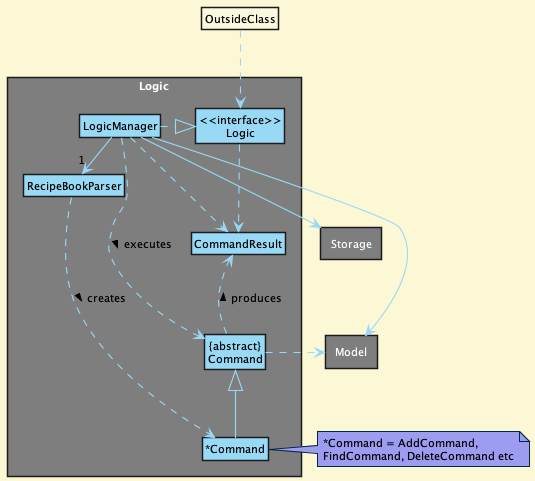

The diagram above was rendered by PlantUML. Its source (embedded in the PNG):
@startuml
hide circle
!define DARKBLUE2
!include style.puml
skinparam arrowThickness 1.1
skinparam arrowColor LOGIC_COLOR
skinparam classBackgroundColor LOGIC_COLOR
skinparam classFontColor black
skinparam noteFontColor black
skinparam rectanglefontcolor white

package Logic <<Rectangle>> {

Class RecipeBookParser
Class "*Command"
Class CommandResult
Class "{abstract}\nCommand" as Command


Class "<<interface>>\nLogic" as Logic
Class LogicManager
}

package Model <<Rectangle>>{
}

package Storage <<Rectangle>>{

}

Class OutsideClass #faf8de
OutsideClass ..> Logic

LogicManager .right.|> Logic
LogicManager -right->"1" RecipeBookParser
RecipeBookParser ..> "*Command" : creates >

"*Command" -up-|> Command
LogicManager .left.> Command : executes >

LogicManager --> Model
LogicManager --> Storage
Storage --[hidden] Model
Command .[hidden]up.> Storage
Command .right.> Model
note right of "*Command" LOGIC_COLOR_T1: ~*Command = AddCommand, \nFindCommand, DeleteCommand etc

Logic ..> CommandResult
LogicManager .down.> CommandResult
Command .up.> CommandResult : produces >
@enduml